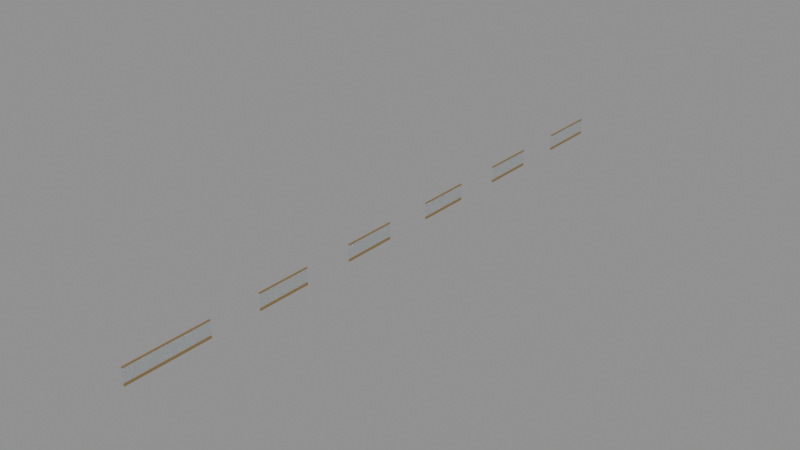 # Source: D04StarboardNorthEntryGuardSuccessors_r001.blend  (saved by Blender 4.3.34; exported with 4.5.12 LTS)
import bpy
from mathutils import Matrix  # noqa: F401  (used for matrix-valued properties, if any)

bpy.ops.wm.read_factory_settings(use_empty=True)
scene = bpy.context.scene
scene.name = 'Scene'

# ---- images (referenced by path relative to the original .blend; pixels are not part of the script)
import os
ASSET_DIR = os.environ.get("B2B_ASSET_DIR", "")  # directory of the original .blend (textures are referenced by path, not embedded)
HERE = os.path.dirname(os.path.abspath(__file__))  # packed textures are extracted next to this script under _unpacked/

def load_image(name, relpath, width, height, colorspace="sRGB"):
    """Load a texture the original file referenced (path relative to the .blend, or extracted next to this script)."""
    p = next((c for c in (os.path.join(HERE, relpath), os.path.join(ASSET_DIR, relpath)) if relpath and os.path.exists(c)), "")
    if p:
        img = bpy.data.images.load(p, check_existing=True)
        img.name = name
    else:  # same state as the original file: an image datablock whose file is absent (Cycles renders it pink)
        img = bpy.data.images.new(name, width, height)
        img.source = "FILE"
        img.filepath = "//" + (relpath or name)
    img.colorspace_settings.name = colorspace
    return img
img_ast_lib_011_champagne_metal_png = load_image('AST-LIB-011_champagne_metal.png', '_unpacked/AST-LIB-011_champagne_metal.ace1ce44.png', 256, 256, 'sRGB')

# ---- materials (node trees are filled in below, after node groups)
mat_d04homes_hospitality_glass = bpy.data.materials.new('D04Homes_hospitality_glass')
mat_d04homes_hospitality_glass.diffuse_color = (0.22, 0.4, 0.44, 0.4)
mat_d04homes_champagne_metal = bpy.data.materials.new('D04Homes_champagne_metal')
mat_d04homes_champagne_metal.diffuse_color = (0.46, 0.4, 0.27, 1.0)

# ---- material node trees
mat_d04homes_hospitality_glass.use_nodes = True; mat_d04homes_hospitality_glass.node_tree.nodes.clear()
_N = mat_d04homes_hospitality_glass.node_tree.nodes; _L = mat_d04homes_hospitality_glass.node_tree.links
n0 = _N.new('ShaderNodeBsdfPrincipled'); n0.name = 'Principled BSDF'; n0.location = (10, 300)
n0.inputs[0].default_value = (0.22, 0.4, 0.44, 0.4)
n0.inputs[2].default_value = 0.16
n0.inputs[4].default_value = 0.12
n0.inputs[18].default_value = 0.65
n1 = _N.new('ShaderNodeOutputMaterial'); n1.name = 'Material Output'; n1.location = (300, 300)
_L.new(n0.outputs[0], n1.inputs[0])
n1.is_active_output = True
mat_d04homes_champagne_metal.use_nodes = True; mat_d04homes_champagne_metal.node_tree.nodes.clear()
_N = mat_d04homes_champagne_metal.node_tree.nodes; _L = mat_d04homes_champagne_metal.node_tree.links
n0 = _N.new('ShaderNodeBsdfPrincipled'); n0.name = 'Principled BSDF'; n0.location = (10, 300)
n0.inputs[1].default_value = 0.45
n0.inputs[2].default_value = 0.7
n1 = _N.new('ShaderNodeOutputMaterial'); n1.name = 'Material Output'; n1.location = (300, 300)
n2 = _N.new('ShaderNodeTexImage'); n2.name = 'Image Texture'; n2.location = (0, 0)
n2.image = img_ast_lib_011_champagne_metal_png
n2.interpolation = 'Closest'
_L.new(n0.outputs[0], n1.inputs[0])
_L.new(n2.outputs[0], n0.inputs[0])
n1.is_active_output = True

# ---- meshes
me_d04sfh_d04sf_outerguard_01_successor_0 = bpy.data.meshes.new('D04SFH_D04SF_OuterGuard_01_Successor_0')
me_d04sfh_d04sf_outerguard_01_successor_0.from_pydata([(41.91, 334.0, 16.62), (41.99, 334.0, 16.62), (41.99, 334.0, 17.62), (41.91, 334.0, 17.62), (41.91, 329.8, 16.62), (41.99, 329.8, 16.62), (41.99, 329.8, 17.62), (41.91, 329.8, 17.62)], [], [(0, 3, 2, 1), (4, 5, 6, 7), (0, 1, 5, 4), (1, 2, 6, 5), (2, 3, 7, 6), (3, 0, 4, 7)])
_uv = me_d04sfh_d04sf_outerguard_01_successor_0.uv_layers.new(name='MetreScaled')
_uv.uv.foreach_set('vector', [-41.91, 16.62, -41.91, 17.62, -41.99, 17.62, -41.99, 16.62, 41.91, 16.62, 41.99, 16.62, 41.99, 17.62, 41.91, 17.62, 41.91, -334.0, 41.99, -334.0, 41.99, -329.8, 41.91, -329.8, 334.0, 16.62, 334.0, 17.62, 329.8, 17.62, 329.8, 16.62, 41.99, 334.0, 41.91, 334.0, 41.91, 329.8, 41.99, 329.8, -334.0, 17.62, -334.0, 16.62, -329.8, 16.62, -329.8, 17.62])
me_d04sfh_d04sf_outerguard_01_successor_0.materials.append(mat_d04homes_hospitality_glass)
me_d04sfh_d04sf_outerguard_01_successor_0.update()
me_d04sfh_d04sf_outerguard_01_successor_1 = bpy.data.meshes.new('D04SFH_D04SF_OuterGuard_01_Successor_1')
me_d04sfh_d04sf_outerguard_01_successor_1.from_pydata([(41.91, 326.2, 16.62), (41.99, 326.2, 16.62), (41.99, 326.2, 17.62), (41.91, 326.2, 17.62), (41.91, 322.4, 16.62), (41.99, 322.4, 16.62), (41.99, 322.4, 17.62), (41.91, 322.4, 17.62)], [], [(0, 3, 2, 1), (4, 5, 6, 7), (0, 1, 5, 4), (1, 2, 6, 5), (2, 3, 7, 6), (3, 0, 4, 7)])
_uv = me_d04sfh_d04sf_outerguard_01_successor_1.uv_layers.new(name='MetreScaled')
_uv.uv.foreach_set('vector', [-41.91, 16.62, -41.91, 17.62, -41.99, 17.62, -41.99, 16.62, 41.91, 16.62, 41.99, 16.62, 41.99, 17.62, 41.91, 17.62, 41.91, -326.2, 41.99, -326.2, 41.99, -322.4, 41.91, -322.4, 326.2, 16.62, 326.2, 17.62, 322.4, 17.62, 322.4, 16.62, 41.99, 326.2, 41.91, 326.2, 41.91, 322.4, 41.99, 322.4, -326.2, 17.62, -326.2, 16.62, -322.4, 16.62, -322.4, 17.62])
me_d04sfh_d04sf_outerguard_01_successor_1.materials.append(mat_d04homes_hospitality_glass)
me_d04sfh_d04sf_outerguard_01_successor_1.update()
me_d04sfh_d04sf_outerguard_01_successor_2 = bpy.data.meshes.new('D04SFH_D04SF_OuterGuard_01_Successor_2')
me_d04sfh_d04sf_outerguard_01_successor_2.from_pydata([(41.91, 318.8, 16.62), (41.99, 318.8, 16.62), (41.99, 318.8, 17.62), (41.91, 318.8, 17.62), (41.91, 315.0, 16.62), (41.99, 315.0, 16.62), (41.99, 315.0, 17.62), (41.91, 315.0, 17.62)], [], [(0, 3, 2, 1), (4, 5, 6, 7), (0, 1, 5, 4), (1, 2, 6, 5), (2, 3, 7, 6), (3, 0, 4, 7)])
_uv = me_d04sfh_d04sf_outerguard_01_successor_2.uv_layers.new(name='MetreScaled')
_uv.uv.foreach_set('vector', [-41.91, 16.62, -41.91, 17.62, -41.99, 17.62, -41.99, 16.62, 41.91, 16.62, 41.99, 16.62, 41.99, 17.62, 41.91, 17.62, 41.91, -318.8, 41.99, -318.8, 41.99, -315.0, 41.91, -315.0, 318.8, 16.62, 318.8, 17.62, 315.0, 17.62, 315.0, 16.62, 41.99, 318.8, 41.91, 318.8, 41.91, 315.0, 41.99, 315.0, -318.8, 17.62, -318.8, 16.62, -315.0, 16.62, -315.0, 17.62])
me_d04sfh_d04sf_outerguard_01_successor_2.materials.append(mat_d04homes_hospitality_glass)
me_d04sfh_d04sf_outerguard_01_successor_2.update()
me_d04sfh_d04sf_outerguard_01_successor_3 = bpy.data.meshes.new('D04SFH_D04SF_OuterGuard_01_Successor_3')
me_d04sfh_d04sf_outerguard_01_successor_3.from_pydata([(41.91, 311.4, 16.62), (41.99, 311.4, 16.62), (41.99, 311.4, 17.62), (41.91, 311.4, 17.62), (41.91, 307.6, 16.62), (41.99, 307.6, 16.62), (41.99, 307.6, 17.62), (41.91, 307.6, 17.62)], [], [(0, 3, 2, 1), (4, 5, 6, 7), (0, 1, 5, 4), (1, 2, 6, 5), (2, 3, 7, 6), (3, 0, 4, 7)])
_uv = me_d04sfh_d04sf_outerguard_01_successor_3.uv_layers.new(name='MetreScaled')
_uv.uv.foreach_set('vector', [-41.91, 16.62, -41.91, 17.62, -41.99, 17.62, -41.99, 16.62, 41.91, 16.62, 41.99, 16.62, 41.99, 17.62, 41.91, 17.62, 41.91, -311.4, 41.99, -311.4, 41.99, -307.6, 41.91, -307.6, 311.4, 16.62, 311.4, 17.62, 307.6, 17.62, 307.6, 16.62, 41.99, 311.4, 41.91, 311.4, 41.91, 307.6, 41.99, 307.6, -311.4, 17.62, -311.4, 16.62, -307.6, 16.62, -307.6, 17.62])
me_d04sfh_d04sf_outerguard_01_successor_3.materials.append(mat_d04homes_hospitality_glass)
me_d04sfh_d04sf_outerguard_01_successor_3.update()
me_d04sfh_d04sf_outerguard_01_successor_4 = bpy.data.meshes.new('D04SFH_D04SF_OuterGuard_01_Successor_4')
me_d04sfh_d04sf_outerguard_01_successor_4.from_pydata([(41.91, 304.0, 16.62), (41.99, 304.0, 16.62), (41.99, 304.0, 17.62), (41.91, 304.0, 17.62), (41.91, 300.2, 16.62), (41.99, 300.2, 16.62), (41.99, 300.2, 17.62), (41.91, 300.2, 17.62)], [], [(0, 3, 2, 1), (4, 5, 6, 7), (0, 1, 5, 4), (1, 2, 6, 5), (2, 3, 7, 6), (3, 0, 4, 7)])
_uv = me_d04sfh_d04sf_outerguard_01_successor_4.uv_layers.new(name='MetreScaled')
_uv.uv.foreach_set('vector', [-41.91, 16.62, -41.91, 17.62, -41.99, 17.62, -41.99, 16.62, 41.91, 16.62, 41.99, 16.62, 41.99, 17.62, 41.91, 17.62, 41.91, -304.0, 41.99, -304.0, 41.99, -300.2, 41.91, -300.2, 304.0, 16.62, 304.0, 17.62, 300.2, 17.62, 300.2, 16.62, 41.99, 304.0, 41.91, 304.0, 41.91, 300.2, 41.99, 300.2, -304.0, 17.62, -304.0, 16.62, -300.2, 16.62, -300.2, 17.62])
me_d04sfh_d04sf_outerguard_01_successor_4.materials.append(mat_d04homes_hospitality_glass)
me_d04sfh_d04sf_outerguard_01_successor_4.update()
me_d04sfh_d04sf_outerguard_01_successor_5 = bpy.data.meshes.new('D04SFH_D04SF_OuterGuard_01_Successor_5')
me_d04sfh_d04sf_outerguard_01_successor_5.from_pydata([(41.91, 296.6, 16.62), (41.99, 296.6, 16.62), (41.99, 296.6, 17.62), (41.91, 296.6, 17.62), (41.91, 290.8, 16.62), (41.99, 290.8, 16.62), (41.99, 290.8, 17.62), (41.91, 290.8, 17.62)], [], [(0, 3, 2, 1), (4, 5, 6, 7), (0, 1, 5, 4), (1, 2, 6, 5), (2, 3, 7, 6), (3, 0, 4, 7)])
_uv = me_d04sfh_d04sf_outerguard_01_successor_5.uv_layers.new(name='MetreScaled')
_uv.uv.foreach_set('vector', [-41.91, 16.62, -41.91, 17.62, -41.99, 17.62, -41.99, 16.62, 41.91, 16.62, 41.99, 16.62, 41.99, 17.62, 41.91, 17.62, 41.91, -296.6, 41.99, -296.6, 41.99, -290.8, 41.91, -290.8, 296.6, 16.62, 296.6, 17.62, 290.8, 17.62, 290.8, 16.62, 41.99, 296.6, 41.91, 296.6, 41.91, 290.8, 41.99, 290.8, -296.6, 17.62, -296.6, 16.62, -290.8, 16.62, -290.8, 17.62])
me_d04sfh_d04sf_outerguard_01_successor_5.materials.append(mat_d04homes_hospitality_glass)
me_d04sfh_d04sf_outerguard_01_successor_5.update()
me_d04sfh_d04sf_outerguard_01_base_successor_0 = bpy.data.meshes.new('D04SFH_D04SF_OuterGuard_01_Base_Successor_0')
me_d04sfh_d04sf_outerguard_01_base_successor_0.from_pydata([(41.91, 334.0, 16.5), (41.99, 334.0, 16.5), (41.99, 334.0, 16.64), (41.91, 334.0, 16.64), (41.91, 329.8, 16.5), (41.99, 329.8, 16.5), (41.99, 329.8, 16.64), (41.91, 329.8, 16.64)], [], [(0, 3, 2, 1), (4, 5, 6, 7), (0, 1, 5, 4), (1, 2, 6, 5), (2, 3, 7, 6), (3, 0, 4, 7)])
_uv = me_d04sfh_d04sf_outerguard_01_base_successor_0.uv_layers.new(name='MetreScaled')
_uv.uv.foreach_set('vector', [-41.91, 16.5, -41.91, 16.64, -41.99, 16.64, -41.99, 16.5, 41.91, 16.5, 41.99, 16.5, 41.99, 16.64, 41.91, 16.64, 41.91, -334.0, 41.99, -334.0, 41.99, -329.8, 41.91, -329.8, 334.0, 16.5, 334.0, 16.64, 329.8, 16.64, 329.8, 16.5, 41.99, 334.0, 41.91, 334.0, 41.91, 329.8, 41.99, 329.8, -334.0, 16.64, -334.0, 16.5, -329.8, 16.5, -329.8, 16.64])
me_d04sfh_d04sf_outerguard_01_base_successor_0.materials.append(mat_d04homes_champagne_metal)
me_d04sfh_d04sf_outerguard_01_base_successor_0.update()
me_d04sfh_d04sf_outerguard_01_base_successor_1 = bpy.data.meshes.new('D04SFH_D04SF_OuterGuard_01_Base_Successor_1')
me_d04sfh_d04sf_outerguard_01_base_successor_1.from_pydata([(41.91, 326.2, 16.5), (41.99, 326.2, 16.5), (41.99, 326.2, 16.64), (41.91, 326.2, 16.64), (41.91, 322.4, 16.5), (41.99, 322.4, 16.5), (41.99, 322.4, 16.64), (41.91, 322.4, 16.64)], [], [(0, 3, 2, 1), (4, 5, 6, 7), (0, 1, 5, 4), (1, 2, 6, 5), (2, 3, 7, 6), (3, 0, 4, 7)])
_uv = me_d04sfh_d04sf_outerguard_01_base_successor_1.uv_layers.new(name='MetreScaled')
_uv.uv.foreach_set('vector', [-41.91, 16.5, -41.91, 16.64, -41.99, 16.64, -41.99, 16.5, 41.91, 16.5, 41.99, 16.5, 41.99, 16.64, 41.91, 16.64, 41.91, -326.2, 41.99, -326.2, 41.99, -322.4, 41.91, -322.4, 326.2, 16.5, 326.2, 16.64, 322.4, 16.64, 322.4, 16.5, 41.99, 326.2, 41.91, 326.2, 41.91, 322.4, 41.99, 322.4, -326.2, 16.64, -326.2, 16.5, -322.4, 16.5, -322.4, 16.64])
me_d04sfh_d04sf_outerguard_01_base_successor_1.materials.append(mat_d04homes_champagne_metal)
me_d04sfh_d04sf_outerguard_01_base_successor_1.update()
me_d04sfh_d04sf_outerguard_01_base_successor_2 = bpy.data.meshes.new('D04SFH_D04SF_OuterGuard_01_Base_Successor_2')
me_d04sfh_d04sf_outerguard_01_base_successor_2.from_pydata([(41.91, 318.8, 16.5), (41.99, 318.8, 16.5), (41.99, 318.8, 16.64), (41.91, 318.8, 16.64), (41.91, 315.0, 16.5), (41.99, 315.0, 16.5), (41.99, 315.0, 16.64), (41.91, 315.0, 16.64)], [], [(0, 3, 2, 1), (4, 5, 6, 7), (0, 1, 5, 4), (1, 2, 6, 5), (2, 3, 7, 6), (3, 0, 4, 7)])
_uv = me_d04sfh_d04sf_outerguard_01_base_successor_2.uv_layers.new(name='MetreScaled')
_uv.uv.foreach_set('vector', [-41.91, 16.5, -41.91, 16.64, -41.99, 16.64, -41.99, 16.5, 41.91, 16.5, 41.99, 16.5, 41.99, 16.64, 41.91, 16.64, 41.91, -318.8, 41.99, -318.8, 41.99, -315.0, 41.91, -315.0, 318.8, 16.5, 318.8, 16.64, 315.0, 16.64, 315.0, 16.5, 41.99, 318.8, 41.91, 318.8, 41.91, 315.0, 41.99, 315.0, -318.8, 16.64, -318.8, 16.5, -315.0, 16.5, -315.0, 16.64])
me_d04sfh_d04sf_outerguard_01_base_successor_2.materials.append(mat_d04homes_champagne_metal)
me_d04sfh_d04sf_outerguard_01_base_successor_2.update()
me_d04sfh_d04sf_outerguard_01_base_successor_3 = bpy.data.meshes.new('D04SFH_D04SF_OuterGuard_01_Base_Successor_3')
me_d04sfh_d04sf_outerguard_01_base_successor_3.from_pydata([(41.91, 311.4, 16.5), (41.99, 311.4, 16.5), (41.99, 311.4, 16.64), (41.91, 311.4, 16.64), (41.91, 307.6, 16.5), (41.99, 307.6, 16.5), (41.99, 307.6, 16.64), (41.91, 307.6, 16.64)], [], [(0, 3, 2, 1), (4, 5, 6, 7), (0, 1, 5, 4), (1, 2, 6, 5), (2, 3, 7, 6), (3, 0, 4, 7)])
_uv = me_d04sfh_d04sf_outerguard_01_base_successor_3.uv_layers.new(name='MetreScaled')
_uv.uv.foreach_set('vector', [-41.91, 16.5, -41.91, 16.64, -41.99, 16.64, -41.99, 16.5, 41.91, 16.5, 41.99, 16.5, 41.99, 16.64, 41.91, 16.64, 41.91, -311.4, 41.99, -311.4, 41.99, -307.6, 41.91, -307.6, 311.4, 16.5, 311.4, 16.64, 307.6, 16.64, 307.6, 16.5, 41.99, 311.4, 41.91, 311.4, 41.91, 307.6, 41.99, 307.6, -311.4, 16.64, -311.4, 16.5, -307.6, 16.5, -307.6, 16.64])
me_d04sfh_d04sf_outerguard_01_base_successor_3.materials.append(mat_d04homes_champagne_metal)
me_d04sfh_d04sf_outerguard_01_base_successor_3.update()
me_d04sfh_d04sf_outerguard_01_base_successor_4 = bpy.data.meshes.new('D04SFH_D04SF_OuterGuard_01_Base_Successor_4')
me_d04sfh_d04sf_outerguard_01_base_successor_4.from_pydata([(41.91, 304.0, 16.5), (41.99, 304.0, 16.5), (41.99, 304.0, 16.64), (41.91, 304.0, 16.64), (41.91, 300.2, 16.5), (41.99, 300.2, 16.5), (41.99, 300.2, 16.64), (41.91, 300.2, 16.64)], [], [(0, 3, 2, 1), (4, 5, 6, 7), (0, 1, 5, 4), (1, 2, 6, 5), (2, 3, 7, 6), (3, 0, 4, 7)])
_uv = me_d04sfh_d04sf_outerguard_01_base_successor_4.uv_layers.new(name='MetreScaled')
_uv.uv.foreach_set('vector', [-41.91, 16.5, -41.91, 16.64, -41.99, 16.64, -41.99, 16.5, 41.91, 16.5, 41.99, 16.5, 41.99, 16.64, 41.91, 16.64, 41.91, -304.0, 41.99, -304.0, 41.99, -300.2, 41.91, -300.2, 304.0, 16.5, 304.0, 16.64, 300.2, 16.64, 300.2, 16.5, 41.99, 304.0, 41.91, 304.0, 41.91, 300.2, 41.99, 300.2, -304.0, 16.64, -304.0, 16.5, -300.2, 16.5, -300.2, 16.64])
me_d04sfh_d04sf_outerguard_01_base_successor_4.materials.append(mat_d04homes_champagne_metal)
me_d04sfh_d04sf_outerguard_01_base_successor_4.update()
me_d04sfh_d04sf_outerguard_01_base_successor_5 = bpy.data.meshes.new('D04SFH_D04SF_OuterGuard_01_Base_Successor_5')
me_d04sfh_d04sf_outerguard_01_base_successor_5.from_pydata([(41.91, 296.6, 16.5), (41.99, 296.6, 16.5), (41.99, 296.6, 16.64), (41.91, 296.6, 16.64), (41.91, 290.8, 16.5), (41.99, 290.8, 16.5), (41.99, 290.8, 16.64), (41.91, 290.8, 16.64)], [], [(0, 3, 2, 1), (4, 5, 6, 7), (0, 1, 5, 4), (1, 2, 6, 5), (2, 3, 7, 6), (3, 0, 4, 7)])
_uv = me_d04sfh_d04sf_outerguard_01_base_successor_5.uv_layers.new(name='MetreScaled')
_uv.uv.foreach_set('vector', [-41.91, 16.5, -41.91, 16.64, -41.99, 16.64, -41.99, 16.5, 41.91, 16.5, 41.99, 16.5, 41.99, 16.64, 41.91, 16.64, 41.91, -296.6, 41.99, -296.6, 41.99, -290.8, 41.91, -290.8, 296.6, 16.5, 296.6, 16.64, 290.8, 16.64, 290.8, 16.5, 41.99, 296.6, 41.91, 296.6, 41.91, 290.8, 41.99, 290.8, -296.6, 16.64, -296.6, 16.5, -290.8, 16.5, -290.8, 16.64])
me_d04sfh_d04sf_outerguard_01_base_successor_5.materials.append(mat_d04homes_champagne_metal)
me_d04sfh_d04sf_outerguard_01_base_successor_5.update()
me_d04sfh_d04sf_outerguard_01_cap_successor_0 = bpy.data.meshes.new('D04SFH_D04SF_OuterGuard_01_Cap_Successor_0')
me_d04sfh_d04sf_outerguard_01_cap_successor_0.from_pydata([(41.91, 334.0, 17.6), (41.99, 334.0, 17.6), (41.99, 334.0, 17.68), (41.91, 334.0, 17.68), (41.91, 329.8, 17.6), (41.99, 329.8, 17.6), (41.99, 329.8, 17.68), (41.91, 329.8, 17.68)], [], [(0, 3, 2, 1), (4, 5, 6, 7), (0, 1, 5, 4), (1, 2, 6, 5), (2, 3, 7, 6), (3, 0, 4, 7)])
_uv = me_d04sfh_d04sf_outerguard_01_cap_successor_0.uv_layers.new(name='MetreScaled')
_uv.uv.foreach_set('vector', [-41.91, 17.6, -41.91, 17.68, -41.99, 17.68, -41.99, 17.6, 41.91, 17.6, 41.99, 17.6, 41.99, 17.68, 41.91, 17.68, 41.91, -334.0, 41.99, -334.0, 41.99, -329.8, 41.91, -329.8, 334.0, 17.6, 334.0, 17.68, 329.8, 17.68, 329.8, 17.6, 41.99, 334.0, 41.91, 334.0, 41.91, 329.8, 41.99, 329.8, -334.0, 17.68, -334.0, 17.6, -329.8, 17.6, -329.8, 17.68])
me_d04sfh_d04sf_outerguard_01_cap_successor_0.materials.append(mat_d04homes_champagne_metal)
me_d04sfh_d04sf_outerguard_01_cap_successor_0.update()
me_d04sfh_d04sf_outerguard_01_cap_successor_1 = bpy.data.meshes.new('D04SFH_D04SF_OuterGuard_01_Cap_Successor_1')
me_d04sfh_d04sf_outerguard_01_cap_successor_1.from_pydata([(41.91, 326.2, 17.6), (41.99, 326.2, 17.6), (41.99, 326.2, 17.68), (41.91, 326.2, 17.68), (41.91, 322.4, 17.6), (41.99, 322.4, 17.6), (41.99, 322.4, 17.68), (41.91, 322.4, 17.68)], [], [(0, 3, 2, 1), (4, 5, 6, 7), (0, 1, 5, 4), (1, 2, 6, 5), (2, 3, 7, 6), (3, 0, 4, 7)])
_uv = me_d04sfh_d04sf_outerguard_01_cap_successor_1.uv_layers.new(name='MetreScaled')
_uv.uv.foreach_set('vector', [-41.91, 17.6, -41.91, 17.68, -41.99, 17.68, -41.99, 17.6, 41.91, 17.6, 41.99, 17.6, 41.99, 17.68, 41.91, 17.68, 41.91, -326.2, 41.99, -326.2, 41.99, -322.4, 41.91, -322.4, 326.2, 17.6, 326.2, 17.68, 322.4, 17.68, 322.4, 17.6, 41.99, 326.2, 41.91, 326.2, 41.91, 322.4, 41.99, 322.4, -326.2, 17.68, -326.2, 17.6, -322.4, 17.6, -322.4, 17.68])
me_d04sfh_d04sf_outerguard_01_cap_successor_1.materials.append(mat_d04homes_champagne_metal)
me_d04sfh_d04sf_outerguard_01_cap_successor_1.update()
me_d04sfh_d04sf_outerguard_01_cap_successor_2 = bpy.data.meshes.new('D04SFH_D04SF_OuterGuard_01_Cap_Successor_2')
me_d04sfh_d04sf_outerguard_01_cap_successor_2.from_pydata([(41.91, 318.8, 17.6), (41.99, 318.8, 17.6), (41.99, 318.8, 17.68), (41.91, 318.8, 17.68), (41.91, 315.0, 17.6), (41.99, 315.0, 17.6), (41.99, 315.0, 17.68), (41.91, 315.0, 17.68)], [], [(0, 3, 2, 1), (4, 5, 6, 7), (0, 1, 5, 4), (1, 2, 6, 5), (2, 3, 7, 6), (3, 0, 4, 7)])
_uv = me_d04sfh_d04sf_outerguard_01_cap_successor_2.uv_layers.new(name='MetreScaled')
_uv.uv.foreach_set('vector', [-41.91, 17.6, -41.91, 17.68, -41.99, 17.68, -41.99, 17.6, 41.91, 17.6, 41.99, 17.6, 41.99, 17.68, 41.91, 17.68, 41.91, -318.8, 41.99, -318.8, 41.99, -315.0, 41.91, -315.0, 318.8, 17.6, 318.8, 17.68, 315.0, 17.68, 315.0, 17.6, 41.99, 318.8, 41.91, 318.8, 41.91, 315.0, 41.99, 315.0, -318.8, 17.68, -318.8, 17.6, -315.0, 17.6, -315.0, 17.68])
me_d04sfh_d04sf_outerguard_01_cap_successor_2.materials.append(mat_d04homes_champagne_metal)
me_d04sfh_d04sf_outerguard_01_cap_successor_2.update()
me_d04sfh_d04sf_outerguard_01_cap_successor_3 = bpy.data.meshes.new('D04SFH_D04SF_OuterGuard_01_Cap_Successor_3')
me_d04sfh_d04sf_outerguard_01_cap_successor_3.from_pydata([(41.91, 311.4, 17.6), (41.99, 311.4, 17.6), (41.99, 311.4, 17.68), (41.91, 311.4, 17.68), (41.91, 307.6, 17.6), (41.99, 307.6, 17.6), (41.99, 307.6, 17.68), (41.91, 307.6, 17.68)], [], [(0, 3, 2, 1), (4, 5, 6, 7), (0, 1, 5, 4), (1, 2, 6, 5), (2, 3, 7, 6), (3, 0, 4, 7)])
_uv = me_d04sfh_d04sf_outerguard_01_cap_successor_3.uv_layers.new(name='MetreScaled')
_uv.uv.foreach_set('vector', [-41.91, 17.6, -41.91, 17.68, -41.99, 17.68, -41.99, 17.6, 41.91, 17.6, 41.99, 17.6, 41.99, 17.68, 41.91, 17.68, 41.91, -311.4, 41.99, -311.4, 41.99, -307.6, 41.91, -307.6, 311.4, 17.6, 311.4, 17.68, 307.6, 17.68, 307.6, 17.6, 41.99, 311.4, 41.91, 311.4, 41.91, 307.6, 41.99, 307.6, -311.4, 17.68, -311.4, 17.6, -307.6, 17.6, -307.6, 17.68])
me_d04sfh_d04sf_outerguard_01_cap_successor_3.materials.append(mat_d04homes_champagne_metal)
me_d04sfh_d04sf_outerguard_01_cap_successor_3.update()
me_d04sfh_d04sf_outerguard_01_cap_successor_4 = bpy.data.meshes.new('D04SFH_D04SF_OuterGuard_01_Cap_Successor_4')
me_d04sfh_d04sf_outerguard_01_cap_successor_4.from_pydata([(41.91, 304.0, 17.6), (41.99, 304.0, 17.6), (41.99, 304.0, 17.68), (41.91, 304.0, 17.68), (41.91, 300.2, 17.6), (41.99, 300.2, 17.6), (41.99, 300.2, 17.68), (41.91, 300.2, 17.68)], [], [(0, 3, 2, 1), (4, 5, 6, 7), (0, 1, 5, 4), (1, 2, 6, 5), (2, 3, 7, 6), (3, 0, 4, 7)])
_uv = me_d04sfh_d04sf_outerguard_01_cap_successor_4.uv_layers.new(name='MetreScaled')
_uv.uv.foreach_set('vector', [-41.91, 17.6, -41.91, 17.68, -41.99, 17.68, -41.99, 17.6, 41.91, 17.6, 41.99, 17.6, 41.99, 17.68, 41.91, 17.68, 41.91, -304.0, 41.99, -304.0, 41.99, -300.2, 41.91, -300.2, 304.0, 17.6, 304.0, 17.68, 300.2, 17.68, 300.2, 17.6, 41.99, 304.0, 41.91, 304.0, 41.91, 300.2, 41.99, 300.2, -304.0, 17.68, -304.0, 17.6, -300.2, 17.6, -300.2, 17.68])
me_d04sfh_d04sf_outerguard_01_cap_successor_4.materials.append(mat_d04homes_champagne_metal)
me_d04sfh_d04sf_outerguard_01_cap_successor_4.update()
me_d04sfh_d04sf_outerguard_01_cap_successor_5 = bpy.data.meshes.new('D04SFH_D04SF_OuterGuard_01_Cap_Successor_5')
me_d04sfh_d04sf_outerguard_01_cap_successor_5.from_pydata([(41.91, 296.6, 17.6), (41.99, 296.6, 17.6), (41.99, 296.6, 17.68), (41.91, 296.6, 17.68), (41.91, 290.8, 17.6), (41.99, 290.8, 17.6), (41.99, 290.8, 17.68), (41.91, 290.8, 17.68)], [], [(0, 3, 2, 1), (4, 5, 6, 7), (0, 1, 5, 4), (1, 2, 6, 5), (2, 3, 7, 6), (3, 0, 4, 7)])
_uv = me_d04sfh_d04sf_outerguard_01_cap_successor_5.uv_layers.new(name='MetreScaled')
_uv.uv.foreach_set('vector', [-41.91, 17.6, -41.91, 17.68, -41.99, 17.68, -41.99, 17.6, 41.91, 17.6, 41.99, 17.6, 41.99, 17.68, 41.91, 17.68, 41.91, -296.6, 41.99, -296.6, 41.99, -290.8, 41.91, -290.8, 296.6, 17.6, 296.6, 17.68, 290.8, 17.68, 290.8, 17.6, 41.99, 296.6, 41.91, 296.6, 41.91, 290.8, 41.99, 290.8, -296.6, 17.68, -296.6, 17.6, -290.8, 17.6, -290.8, 17.68])
me_d04sfh_d04sf_outerguard_01_cap_successor_5.materials.append(mat_d04homes_champagne_metal)
me_d04sfh_d04sf_outerguard_01_cap_successor_5.update()

# ---- objects
ob_d04sfh_d04sf_outerguard_01_successor_0 = bpy.data.objects.new('D04SFH_D04SF_OuterGuard_01_Successor_0', me_d04sfh_d04sf_outerguard_01_successor_0)
ob_d04sfh_d04sf_outerguard_01_successor_1 = bpy.data.objects.new('D04SFH_D04SF_OuterGuard_01_Successor_1', me_d04sfh_d04sf_outerguard_01_successor_1)
ob_d04sfh_d04sf_outerguard_01_successor_2 = bpy.data.objects.new('D04SFH_D04SF_OuterGuard_01_Successor_2', me_d04sfh_d04sf_outerguard_01_successor_2)
ob_d04sfh_d04sf_outerguard_01_successor_3 = bpy.data.objects.new('D04SFH_D04SF_OuterGuard_01_Successor_3', me_d04sfh_d04sf_outerguard_01_successor_3)
ob_d04sfh_d04sf_outerguard_01_successor_4 = bpy.data.objects.new('D04SFH_D04SF_OuterGuard_01_Successor_4', me_d04sfh_d04sf_outerguard_01_successor_4)
ob_d04sfh_d04sf_outerguard_01_successor_5 = bpy.data.objects.new('D04SFH_D04SF_OuterGuard_01_Successor_5', me_d04sfh_d04sf_outerguard_01_successor_5)
ob_d04sfh_d04sf_outerguard_01_base_successor_0 = bpy.data.objects.new('D04SFH_D04SF_OuterGuard_01_Base_Successor_0', me_d04sfh_d04sf_outerguard_01_base_successor_0)
ob_d04sfh_d04sf_outerguard_01_base_successor_1 = bpy.data.objects.new('D04SFH_D04SF_OuterGuard_01_Base_Successor_1', me_d04sfh_d04sf_outerguard_01_base_successor_1)
ob_d04sfh_d04sf_outerguard_01_base_successor_2 = bpy.data.objects.new('D04SFH_D04SF_OuterGuard_01_Base_Successor_2', me_d04sfh_d04sf_outerguard_01_base_successor_2)
ob_d04sfh_d04sf_outerguard_01_base_successor_3 = bpy.data.objects.new('D04SFH_D04SF_OuterGuard_01_Base_Successor_3', me_d04sfh_d04sf_outerguard_01_base_successor_3)
ob_d04sfh_d04sf_outerguard_01_base_successor_4 = bpy.data.objects.new('D04SFH_D04SF_OuterGuard_01_Base_Successor_4', me_d04sfh_d04sf_outerguard_01_base_successor_4)
ob_d04sfh_d04sf_outerguard_01_base_successor_5 = bpy.data.objects.new('D04SFH_D04SF_OuterGuard_01_Base_Successor_5', me_d04sfh_d04sf_outerguard_01_base_successor_5)
ob_d04sfh_d04sf_outerguard_01_cap_successor_0 = bpy.data.objects.new('D04SFH_D04SF_OuterGuard_01_Cap_Successor_0', me_d04sfh_d04sf_outerguard_01_cap_successor_0)
ob_d04sfh_d04sf_outerguard_01_cap_successor_1 = bpy.data.objects.new('D04SFH_D04SF_OuterGuard_01_Cap_Successor_1', me_d04sfh_d04sf_outerguard_01_cap_successor_1)
ob_d04sfh_d04sf_outerguard_01_cap_successor_2 = bpy.data.objects.new('D04SFH_D04SF_OuterGuard_01_Cap_Successor_2', me_d04sfh_d04sf_outerguard_01_cap_successor_2)
ob_d04sfh_d04sf_outerguard_01_cap_successor_3 = bpy.data.objects.new('D04SFH_D04SF_OuterGuard_01_Cap_Successor_3', me_d04sfh_d04sf_outerguard_01_cap_successor_3)
ob_d04sfh_d04sf_outerguard_01_cap_successor_4 = bpy.data.objects.new('D04SFH_D04SF_OuterGuard_01_Cap_Successor_4', me_d04sfh_d04sf_outerguard_01_cap_successor_4)
ob_d04sfh_d04sf_outerguard_01_cap_successor_5 = bpy.data.objects.new('D04SFH_D04SF_OuterGuard_01_Cap_Successor_5', me_d04sfh_d04sf_outerguard_01_cap_successor_5)

# ---- transforms, parenting, visibility, modifiers, constraints
ob_d04sfh_d04sf_outerguard_01_successor_0.location = (0.0, 0.0, 0.0)
ob_d04sfh_d04sf_outerguard_01_successor_1.location = (0.0, 0.0, 0.0)
ob_d04sfh_d04sf_outerguard_01_successor_2.location = (0.0, 0.0, 0.0)
ob_d04sfh_d04sf_outerguard_01_successor_3.location = (0.0, 0.0, 0.0)
ob_d04sfh_d04sf_outerguard_01_successor_4.location = (0.0, 0.0, 0.0)
ob_d04sfh_d04sf_outerguard_01_successor_5.location = (0.0, 0.0, 0.0)
ob_d04sfh_d04sf_outerguard_01_base_successor_0.location = (0.0, 0.0, 0.0)
ob_d04sfh_d04sf_outerguard_01_base_successor_1.location = (0.0, 0.0, 0.0)
ob_d04sfh_d04sf_outerguard_01_base_successor_2.location = (0.0, 0.0, 0.0)
ob_d04sfh_d04sf_outerguard_01_base_successor_3.location = (0.0, 0.0, 0.0)
ob_d04sfh_d04sf_outerguard_01_base_successor_4.location = (0.0, 0.0, 0.0)
ob_d04sfh_d04sf_outerguard_01_base_successor_5.location = (0.0, 0.0, 0.0)
ob_d04sfh_d04sf_outerguard_01_cap_successor_0.location = (0.0, 0.0, 0.0)
ob_d04sfh_d04sf_outerguard_01_cap_successor_1.location = (0.0, 0.0, 0.0)
ob_d04sfh_d04sf_outerguard_01_cap_successor_2.location = (0.0, 0.0, 0.0)
ob_d04sfh_d04sf_outerguard_01_cap_successor_3.location = (0.0, 0.0, 0.0)
ob_d04sfh_d04sf_outerguard_01_cap_successor_4.location = (0.0, 0.0, 0.0)
ob_d04sfh_d04sf_outerguard_01_cap_successor_5.location = (0.0, 0.0, 0.0)

# ---- collection membership
scene.collection.objects.link(ob_d04sfh_d04sf_outerguard_01_successor_0)
scene.collection.objects.link(ob_d04sfh_d04sf_outerguard_01_successor_1)
scene.collection.objects.link(ob_d04sfh_d04sf_outerguard_01_successor_2)
scene.collection.objects.link(ob_d04sfh_d04sf_outerguard_01_successor_3)
scene.collection.objects.link(ob_d04sfh_d04sf_outerguard_01_successor_4)
scene.collection.objects.link(ob_d04sfh_d04sf_outerguard_01_successor_5)
scene.collection.objects.link(ob_d04sfh_d04sf_outerguard_01_base_successor_0)
scene.collection.objects.link(ob_d04sfh_d04sf_outerguard_01_base_successor_1)
scene.collection.objects.link(ob_d04sfh_d04sf_outerguard_01_base_successor_2)
scene.collection.objects.link(ob_d04sfh_d04sf_outerguard_01_base_successor_3)
scene.collection.objects.link(ob_d04sfh_d04sf_outerguard_01_base_successor_4)
scene.collection.objects.link(ob_d04sfh_d04sf_outerguard_01_base_successor_5)
scene.collection.objects.link(ob_d04sfh_d04sf_outerguard_01_cap_successor_0)
scene.collection.objects.link(ob_d04sfh_d04sf_outerguard_01_cap_successor_1)
scene.collection.objects.link(ob_d04sfh_d04sf_outerguard_01_cap_successor_2)
scene.collection.objects.link(ob_d04sfh_d04sf_outerguard_01_cap_successor_3)
scene.collection.objects.link(ob_d04sfh_d04sf_outerguard_01_cap_successor_4)
scene.collection.objects.link(ob_d04sfh_d04sf_outerguard_01_cap_successor_5)

# ---- scene / render settings (as saved in the file)
scene.frame_start = 1; scene.frame_end = 250; scene.frame_set(1)
scene.render.engine = 'BLENDER_EEVEE_NEXT'
bpy.context.view_layer.update()

# ---- added for rendering (the .blend has no active camera and no usable light): camera, sun + grey world if the file has none
cam_auto = bpy.data.cameras.new('AutoCamera')
cam_auto.lens = 50.0
cam_auto.sensor_width = 36.0
cam_auto.clip_end = 1000.0
ob_auto_camera = bpy.data.objects.new('AutoCamera', cam_auto)
scene.collection.objects.link(ob_auto_camera)
ob_auto_camera.location = (81.9347, 264.418, 49.0778)
ob_auto_camera.rotation_euler = (1.09748, -7.21219e-08, 0.694738)
scene.camera = ob_auto_camera
light_auto_sun = bpy.data.lights.new('AutoSun', 'SUN')
light_auto_sun.energy = 3.0
light_auto_sun.angle = 0.0523599
ob_auto_sun = bpy.data.objects.new('AutoSun', light_auto_sun)
scene.collection.objects.link(ob_auto_sun)
ob_auto_sun.rotation_euler = (0.872665, 0.174533, 0.523599)
if scene.world is None:
    world_auto = bpy.data.worlds.new('AutoWorld')
    world_auto.color = (0.3, 0.3, 0.3)
    scene.world = world_auto
bpy.context.view_layer.update()
